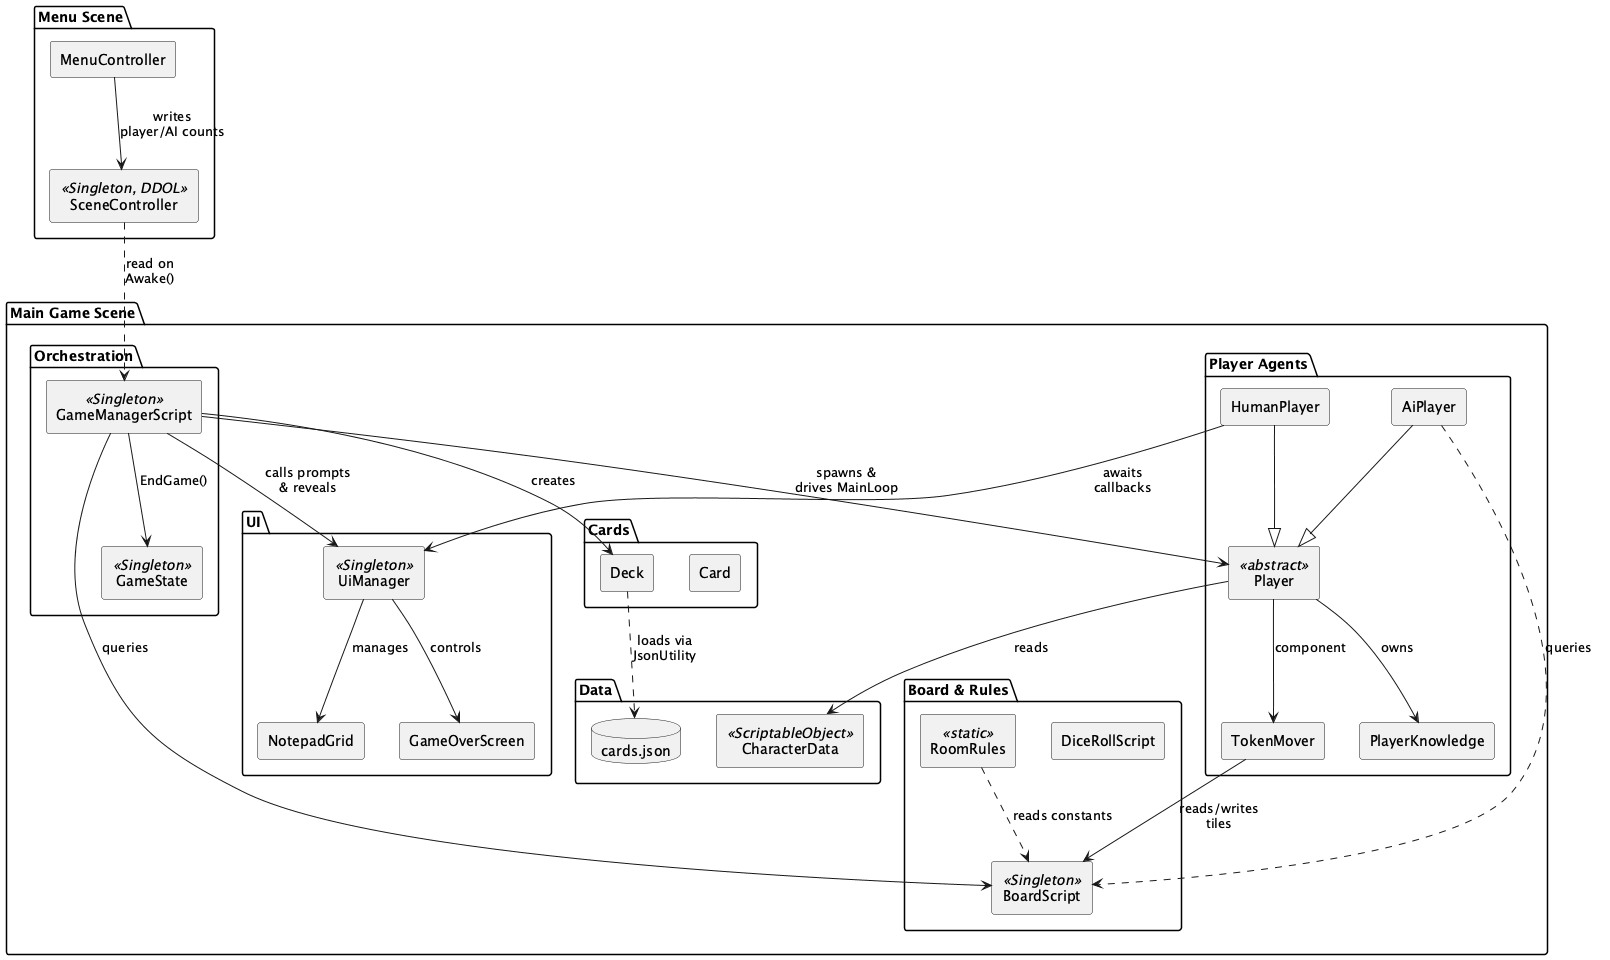

The diagram above was rendered by PlantUML. Its source (embedded in the PNG):
@startuml
skinparam monochrome true
skinparam shadowing false
skinparam componentStyle rectangle

package "Menu Scene" {
  [MenuController]
  [SceneController] <<Singleton, DDOL>>
}

package "Main Game Scene" {
  package "Orchestration" {
    [GameManagerScript] <<Singleton>>
    [GameState] <<Singleton>>
  }

  package "Player Agents" {
    [Player] <<abstract>>
    [HumanPlayer]
    [AiPlayer]
    [TokenMover]
    [PlayerKnowledge]
  }

  package "Board & Rules" {
    [BoardScript] <<Singleton>>
    [RoomRules] <<static>>
    [DiceRollScript]
  }

  package "Cards" {
    [Deck]
    [Card]
  }

  package "UI" {
    [UiManager] <<Singleton>>
    [NotepadGrid]
    [GameOverScreen]
  }

  package "Data" {
    [CharacterData] <<ScriptableObject>>
    database "cards.json"
  }
}

[MenuController] --> [SceneController] : writes\nplayer/AI counts
[SceneController] ..> [GameManagerScript] : read on\nAwake()

[GameManagerScript] --> [BoardScript] : queries
[GameManagerScript] --> [Deck] : creates
[GameManagerScript] --> [Player] : spawns &\ndrives MainLoop
[GameManagerScript] --> [UiManager] : calls prompts\n& reveals
[GameManagerScript] --> [GameState] : EndGame()

[Player] --> [TokenMover] : component
[Player] --> [PlayerKnowledge] : owns
[Player] --> [CharacterData] : reads

[HumanPlayer] --|> [Player]
[AiPlayer] --|> [Player]

[HumanPlayer] --> [UiManager] : awaits\ncallbacks
[AiPlayer] ..> [BoardScript] : queries

[TokenMover] --> [BoardScript] : reads/writes\ntiles

[Deck] ..> "cards.json" : loads via\nJsonUtility

[UiManager] --> [NotepadGrid] : manages
[UiManager] --> [GameOverScreen] : controls

[RoomRules] ..> [BoardScript] : reads constants

@enduml